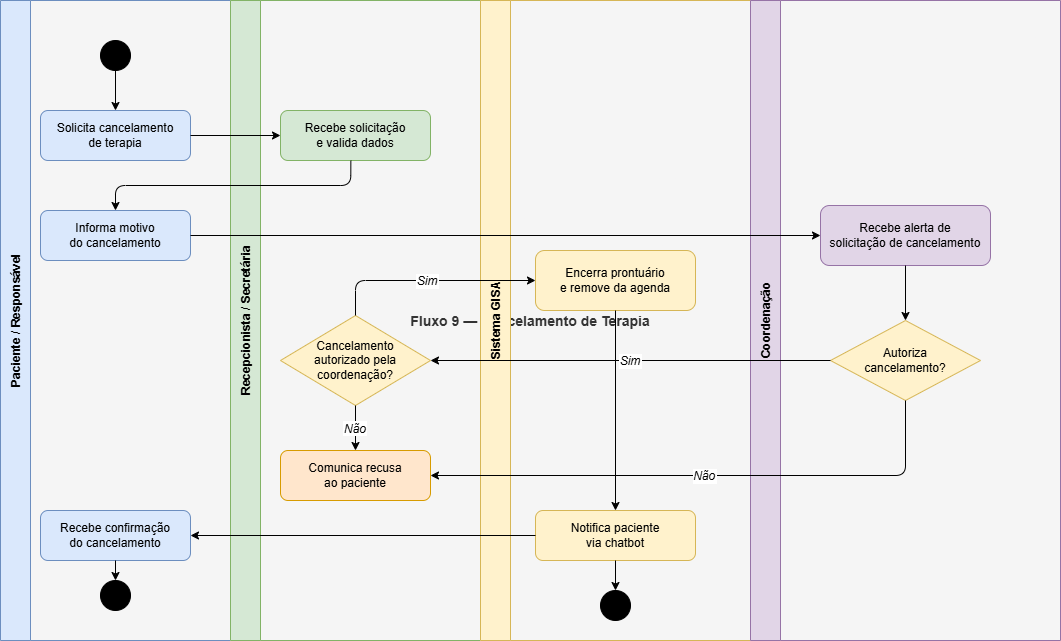

The diagram above was exported from draw.io. Its source (the exported page's mxGraphModel, read from the mxfile embedded in the PNG):
<mxGraphModel dx="1446" dy="774" grid="1" gridSize="10" guides="1" tooltips="1" connect="1" arrows="1" fold="1" page="1" pageScale="1" pageWidth="1169" pageHeight="827" math="0" shadow="0">
  <root>
    <mxCell id="0" />
    <mxCell id="1" parent="0" />
    <mxCell id="swim" parent="1" style="shape=pool;startSize=30;horizontal=1;childLayout=stackLayout;horizontalStack=1;resizeParent=1;resizeParentMax=0;collapsible=0;fillColor=#f5f5f5;strokeColor=light-dark(#fff2cc, #ededed);fontColor=#333333;fontSize=14;fontStyle=1;" value="Fluxo 9 — Cancelamento de Terapia" vertex="1">
      <mxGeometry height="640" width="1060" x="40" y="40" as="geometry" />
    </mxCell>
    <mxCell id="l1" parent="swim" style="swimlane;startSize=30;horizontal=0;fillColor=#dae8fc;strokeColor=#6c8ebf;fontSize=12;fontStyle=1;" value="Paciente / Responsável" vertex="1">
      <mxGeometry height="640" width="230" as="geometry" />
    </mxCell>
    <mxCell id="n1s" parent="l1" style="ellipse;aspect=fixed;fillColor=#000000;strokeColor=#000000;" value="" vertex="1">
      <mxGeometry height="30" width="30" x="100" y="40" as="geometry" />
    </mxCell>
    <mxCell id="n1a" parent="l1" style="rounded=1;whiteSpace=wrap;html=1;fillColor=#dae8fc;strokeColor=#6c8ebf;fontSize=12;" value="Solicita cancelamento&#10;de terapia" vertex="1">
      <mxGeometry height="50" width="150" x="40" y="110" as="geometry" />
    </mxCell>
    <mxCell id="n1b" parent="l1" style="rounded=1;whiteSpace=wrap;html=1;fillColor=#dae8fc;strokeColor=#6c8ebf;fontSize=12;" value="Informa motivo&#10;do cancelamento" vertex="1">
      <mxGeometry height="50" width="150" x="40" y="210" as="geometry" />
    </mxCell>
    <mxCell id="n1c" parent="l1" style="rounded=1;whiteSpace=wrap;html=1;fillColor=#dae8fc;strokeColor=#6c8ebf;fontSize=12;" value="Recebe confirmação&#10;do cancelamento" vertex="1">
      <mxGeometry height="50" width="150" x="40" y="510" as="geometry" />
    </mxCell>
    <mxCell id="n1f" parent="l1" style="ellipse;aspect=fixed;fillColor=#000000;strokeColor=#000000;double=1;" value="" vertex="1">
      <mxGeometry height="30" width="30" x="100" y="580" as="geometry" />
    </mxCell>
    <mxCell id="e1" edge="1" parent="l1" source="n1s" style="edgeStyle=orthogonalEdgeStyle;" target="n1a">
      <mxGeometry relative="1" as="geometry" />
    </mxCell>
    <mxCell id="e13" edge="1" parent="l1" source="n1c" style="edgeStyle=orthogonalEdgeStyle;" target="n1f">
      <mxGeometry relative="1" as="geometry" />
    </mxCell>
    <mxCell id="l2" parent="swim" style="swimlane;startSize=30;horizontal=0;fillColor=#d5e8d4;strokeColor=#82b366;fontSize=12;fontStyle=1;" value="Recepcionista / Secretária" vertex="1">
      <mxGeometry height="640" width="250" x="230" as="geometry" />
    </mxCell>
    <mxCell id="n2a" parent="l2" style="rounded=1;whiteSpace=wrap;html=1;fillColor=#d5e8d4;strokeColor=#82b366;fontSize=12;" value="Recebe solicitação&#10;e valida dados" vertex="1">
      <mxGeometry height="50" width="150" x="50" y="110" as="geometry" />
    </mxCell>
    <mxCell id="n2dec" parent="l2" style="rhombus;whiteSpace=wrap;html=1;fillColor=#fff2cc;strokeColor=#d6b656;fontSize=12;" value="Cancelamento&#10;autorizado pela&#10;coordenação?" vertex="1">
      <mxGeometry height="90" width="150" x="50" y="315" as="geometry" />
    </mxCell>
    <mxCell id="n2b" parent="l2" style="rounded=1;whiteSpace=wrap;html=1;fillColor=#ffe6cc;strokeColor=#d79b00;fontSize=12;" value="Comunica recusa&#10;ao paciente" vertex="1">
      <mxGeometry height="50" width="150" x="50" y="450" as="geometry" />
    </mxCell>
    <mxCell id="e8" edge="1" parent="l2" source="n2dec" style="edgeStyle=orthogonalEdgeStyle;fontSize=12;fontStyle=2;" target="n2b" value="Não">
      <mxGeometry relative="1" as="geometry" />
    </mxCell>
    <mxCell id="l3" parent="swim" style="swimlane;startSize=30;horizontal=0;fillColor=#fff2cc;strokeColor=#d6b656;fontSize=12;fontStyle=1;" value="Sistema GISA" vertex="1">
      <mxGeometry height="640" width="270" x="480" as="geometry" />
    </mxCell>
    <mxCell id="n3a" parent="l3" style="rounded=1;whiteSpace=wrap;html=1;fillColor=#fff2cc;strokeColor=#d6b656;fontSize=12;" value="Encerra prontuário&#10;e remove da agenda" vertex="1">
      <mxGeometry height="60" width="160" x="55" y="250" as="geometry" />
    </mxCell>
    <mxCell id="n3b" parent="l3" style="rounded=1;whiteSpace=wrap;html=1;fillColor=#fff2cc;strokeColor=#d6b656;fontSize=12;" value="Notifica paciente&#10;via chatbot" vertex="1">
      <mxGeometry height="50" width="160" x="55" y="510" as="geometry" />
    </mxCell>
    <mxCell id="n3f" parent="l3" style="ellipse;aspect=fixed;fillColor=#000000;strokeColor=#000000;double=1;" value="" vertex="1">
      <mxGeometry height="30" width="30" x="120" y="590" as="geometry" />
    </mxCell>
    <mxCell id="e10" edge="1" parent="l3" source="n3a" style="edgeStyle=orthogonalEdgeStyle;" target="n3b">
      <mxGeometry relative="1" as="geometry" />
    </mxCell>
    <mxCell id="e12" edge="1" parent="l3" source="n3b" style="edgeStyle=orthogonalEdgeStyle;" target="n3f">
      <mxGeometry relative="1" as="geometry" />
    </mxCell>
    <mxCell id="l4" parent="swim" style="swimlane;startSize=30;horizontal=0;fillColor=#e1d5e7;strokeColor=#9673a6;fontSize=12;fontStyle=1;" value="Coordenação" vertex="1">
      <mxGeometry height="640" width="310" x="750" as="geometry" />
    </mxCell>
    <mxCell id="n4a" parent="l4" style="rounded=1;whiteSpace=wrap;html=1;fillColor=#e1d5e7;strokeColor=#9673a6;fontSize=12;" value="Recebe alerta de&#10;solicitação de cancelamento" vertex="1">
      <mxGeometry height="60" width="170" x="70" y="205" as="geometry" />
    </mxCell>
    <mxCell id="n4dec" parent="l4" style="rhombus;whiteSpace=wrap;html=1;fillColor=#fff2cc;strokeColor=#d6b656;fontSize=12;" value="Autoriza&#10;cancelamento?" vertex="1">
      <mxGeometry height="80" width="150" x="80" y="320" as="geometry" />
    </mxCell>
    <mxCell id="e5" edge="1" parent="l4" source="n4a" style="edgeStyle=orthogonalEdgeStyle;" target="n4dec">
      <mxGeometry relative="1" as="geometry" />
    </mxCell>
    <mxCell id="e2" edge="1" parent="swim" source="n1a" style="edgeStyle=orthogonalEdgeStyle;" target="n2a">
      <mxGeometry relative="1" as="geometry" />
    </mxCell>
    <mxCell id="e3" edge="1" parent="swim" source="n2a" style="edgeStyle=orthogonalEdgeStyle;exitX=0.469;exitY=1.004;exitDx=0;exitDy=0;exitPerimeter=0;" target="n1b">
      <mxGeometry relative="1" as="geometry" />
    </mxCell>
    <mxCell id="e4" edge="1" parent="swim" source="n1b" style="edgeStyle=orthogonalEdgeStyle;" target="n4a">
      <mxGeometry relative="1" as="geometry" />
    </mxCell>
    <mxCell id="e6" edge="1" parent="swim" source="n4dec" style="edgeStyle=orthogonalEdgeStyle;fontSize=12;fontStyle=2;" target="n2dec" value="Sim">
      <mxGeometry relative="1" as="geometry" />
    </mxCell>
    <mxCell id="e7" edge="1" parent="swim" source="n2dec" style="edgeStyle=orthogonalEdgeStyle;fontSize=12;fontStyle=2;exitX=0.5;exitY=0;exitDx=0;exitDy=0;entryX=0;entryY=0.5;entryDx=0;entryDy=0;" target="n3a" value="Sim">
      <mxGeometry relative="1" as="geometry" />
    </mxCell>
    <mxCell id="e9" edge="1" parent="swim" source="n4dec" style="edgeStyle=orthogonalEdgeStyle;fontSize=12;fontStyle=2;exitX=0.5;exitY=1;exitDx=0;exitDy=0;entryX=1;entryY=0.5;entryDx=0;entryDy=0;" target="n2b" value="Não">
      <mxGeometry relative="1" as="geometry" />
    </mxCell>
    <mxCell id="e11" edge="1" parent="swim" source="n3b" style="edgeStyle=orthogonalEdgeStyle;" target="n1c">
      <mxGeometry relative="1" as="geometry" />
    </mxCell>
  </root>
</mxGraphModel>